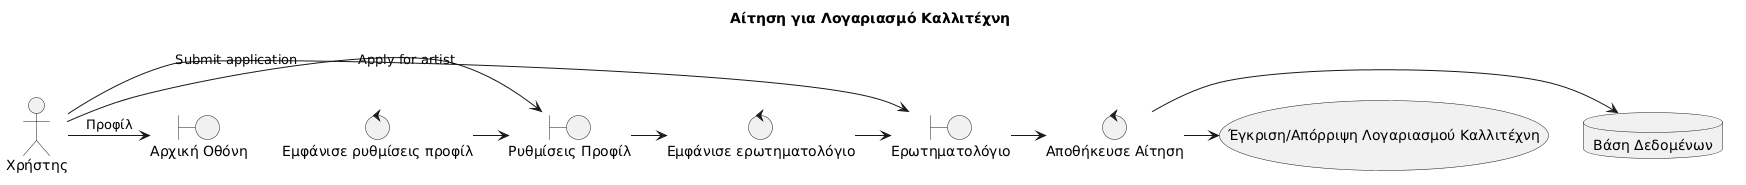

The diagram above was rendered by PlantUML. Its source (embedded in the PNG):
@startuml
title Αίτηση για Λογαριασμό Καλλιτέχνη

actor "Χρήστης" as user 
boundary "Αρχική Οθόνη" as mainScreen
control "Εμφάνισε ρυθμίσεις προφίλ" as disPrSett
boundary "Ρυθμίσεις Προφίλ" as PrSett
control "Εμφάνισε ερωτηματολόγιο" as disQue
boundary "Ερωτηματολόγιο" as que
database "Βάση Δεδομένων" as db
control "Αποθήκευσε Αίτηση" as saveApplication
usecase "Έγκριση/Απόρριψη Λογαριασμού Καλλιτέχνη" as appOrRej

user -> mainScreen : Προφίλ
disPrSett -> PrSett
user -> PrSett : "Apply for artist"
PrSett -> disQue
disQue -> que
user -> que : "Submit application"
que -> saveApplication
saveApplication -> db
saveApplication -> appOrRej
@enduml